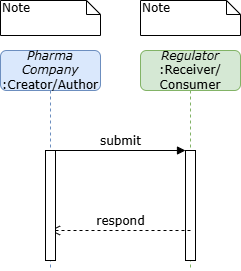

The diagram above was exported from draw.io. Its source (the exported page's mxGraphModel, read from the mxfile embedded in the PNG):
<mxGraphModel dx="1126" dy="770" grid="1" gridSize="10" guides="1" tooltips="1" connect="1" arrows="1" fold="1" page="1" pageScale="1" pageWidth="1100" pageHeight="850" background="none" math="0" shadow="0">
  <root>
    <mxCell id="0" />
    <mxCell id="1" parent="0" />
    <mxCell id="7baba1c4bc27f4b0-2" value="&lt;i&gt;Regulator&lt;/i&gt;&lt;div&gt;:Receiver/&lt;br&gt;Consumer&lt;/div&gt;" style="shape=umlLifeline;perimeter=lifelinePerimeter;whiteSpace=wrap;html=1;container=1;collapsible=0;recursiveResize=0;outlineConnect=0;rounded=1;shadow=0;comic=0;labelBackgroundColor=none;strokeWidth=1;fontFamily=Verdana;fontSize=12;align=center;fillColor=#d5e8d4;strokeColor=#82b366;" parent="1" vertex="1">
      <mxGeometry x="240" y="80" width="100" height="220" as="geometry" />
    </mxCell>
    <mxCell id="7baba1c4bc27f4b0-10" value="" style="html=1;points=[];perimeter=orthogonalPerimeter;rounded=0;shadow=0;comic=0;labelBackgroundColor=none;strokeWidth=1;fontFamily=Verdana;fontSize=12;align=center;" parent="7baba1c4bc27f4b0-2" vertex="1">
      <mxGeometry x="45" y="100" width="10" height="110" as="geometry" />
    </mxCell>
    <mxCell id="7baba1c4bc27f4b0-21" value="respond" style="html=1;verticalAlign=bottom;endArrow=open;dashed=1;endSize=8;labelBackgroundColor=none;fontFamily=Verdana;fontSize=12;edgeStyle=elbowEdgeStyle;elbow=vertical;" parent="7baba1c4bc27f4b0-2" target="7baba1c4bc27f4b0-8" edge="1">
      <mxGeometry relative="1" as="geometry">
        <mxPoint x="-65" y="170" as="targetPoint" />
        <Array as="points">
          <mxPoint x="50" y="180" />
        </Array>
        <mxPoint x="50" y="180" as="sourcePoint" />
      </mxGeometry>
    </mxCell>
    <mxCell id="7baba1c4bc27f4b0-8" value="&lt;i&gt;Pharma Company&lt;/i&gt;&lt;div&gt;:Creator/Author&lt;/div&gt;" style="shape=umlLifeline;perimeter=lifelinePerimeter;whiteSpace=wrap;html=1;container=1;collapsible=0;recursiveResize=0;outlineConnect=0;rounded=1;shadow=0;comic=0;labelBackgroundColor=none;strokeWidth=1;fontFamily=Verdana;fontSize=12;align=center;fillColor=#dae8fc;strokeColor=#6c8ebf;" parent="1" vertex="1">
      <mxGeometry x="100" y="80" width="100" height="220" as="geometry" />
    </mxCell>
    <mxCell id="7baba1c4bc27f4b0-9" value="" style="html=1;points=[];perimeter=orthogonalPerimeter;rounded=0;shadow=0;comic=0;labelBackgroundColor=none;strokeWidth=1;fontFamily=Verdana;fontSize=12;align=center;" parent="7baba1c4bc27f4b0-8" vertex="1">
      <mxGeometry x="45" y="100" width="10" height="110" as="geometry" />
    </mxCell>
    <mxCell id="7baba1c4bc27f4b0-11" value="submit" style="html=1;verticalAlign=bottom;endArrow=block;entryX=0;entryY=0;labelBackgroundColor=none;fontFamily=Verdana;fontSize=12;edgeStyle=elbowEdgeStyle;elbow=vertical;" parent="1" source="7baba1c4bc27f4b0-9" target="7baba1c4bc27f4b0-10" edge="1">
      <mxGeometry relative="1" as="geometry">
        <mxPoint x="220" y="190" as="sourcePoint" />
      </mxGeometry>
    </mxCell>
    <mxCell id="7baba1c4bc27f4b0-40" value="Note" style="shape=note;whiteSpace=wrap;html=1;size=14;verticalAlign=top;align=left;spacingTop=-6;rounded=0;shadow=0;comic=0;labelBackgroundColor=none;strokeWidth=1;fontFamily=Verdana;fontSize=12" parent="1" vertex="1">
      <mxGeometry x="100" y="30" width="100" height="35" as="geometry" />
    </mxCell>
    <mxCell id="7baba1c4bc27f4b0-41" value="Note" style="shape=note;whiteSpace=wrap;html=1;size=14;verticalAlign=top;align=left;spacingTop=-6;rounded=0;shadow=0;comic=0;labelBackgroundColor=none;strokeWidth=1;fontFamily=Verdana;fontSize=12" parent="1" vertex="1">
      <mxGeometry x="240" y="30" width="100" height="35" as="geometry" />
    </mxCell>
  </root>
</mxGraphModel>